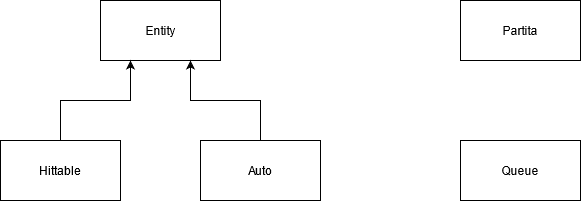

The diagram above was exported from draw.io. Its source (the exported page's mxGraphModel, read from the mxfile embedded in the PNG):
<mxGraphModel dx="1422" dy="763" grid="1" gridSize="10" guides="1" tooltips="1" connect="1" arrows="1" fold="1" page="1" pageScale="1" pageWidth="850" pageHeight="1100" math="0" shadow="0">
  <root>
    <mxCell id="0" />
    <mxCell id="1" parent="0" />
    <mxCell id="J6e-Bn_Xzr59AV0ALrV0-1" value="Entity" style="rounded=0;whiteSpace=wrap;html=1;" vertex="1" parent="1">
      <mxGeometry x="170" y="100" width="120" height="60" as="geometry" />
    </mxCell>
    <mxCell id="J6e-Bn_Xzr59AV0ALrV0-3" style="edgeStyle=orthogonalEdgeStyle;rounded=0;orthogonalLoop=1;jettySize=auto;html=1;entryX=0.75;entryY=1;entryDx=0;entryDy=0;" edge="1" parent="1" source="J6e-Bn_Xzr59AV0ALrV0-2" target="J6e-Bn_Xzr59AV0ALrV0-1">
      <mxGeometry relative="1" as="geometry" />
    </mxCell>
    <mxCell id="J6e-Bn_Xzr59AV0ALrV0-2" value="Auto" style="rounded=0;whiteSpace=wrap;html=1;" vertex="1" parent="1">
      <mxGeometry x="270" y="240" width="120" height="60" as="geometry" />
    </mxCell>
    <mxCell id="J6e-Bn_Xzr59AV0ALrV0-5" style="edgeStyle=orthogonalEdgeStyle;rounded=0;orthogonalLoop=1;jettySize=auto;html=1;entryX=0.25;entryY=1;entryDx=0;entryDy=0;" edge="1" parent="1" source="J6e-Bn_Xzr59AV0ALrV0-4" target="J6e-Bn_Xzr59AV0ALrV0-1">
      <mxGeometry relative="1" as="geometry" />
    </mxCell>
    <mxCell id="J6e-Bn_Xzr59AV0ALrV0-4" value="Hittable" style="rounded=0;whiteSpace=wrap;html=1;" vertex="1" parent="1">
      <mxGeometry x="70" y="240" width="120" height="60" as="geometry" />
    </mxCell>
    <mxCell id="J6e-Bn_Xzr59AV0ALrV0-6" value="Partita" style="rounded=0;whiteSpace=wrap;html=1;" vertex="1" parent="1">
      <mxGeometry x="530" y="100" width="120" height="60" as="geometry" />
    </mxCell>
    <mxCell id="J6e-Bn_Xzr59AV0ALrV0-7" value="Queue" style="rounded=0;whiteSpace=wrap;html=1;" vertex="1" parent="1">
      <mxGeometry x="530" y="240" width="120" height="60" as="geometry" />
    </mxCell>
  </root>
</mxGraphModel>